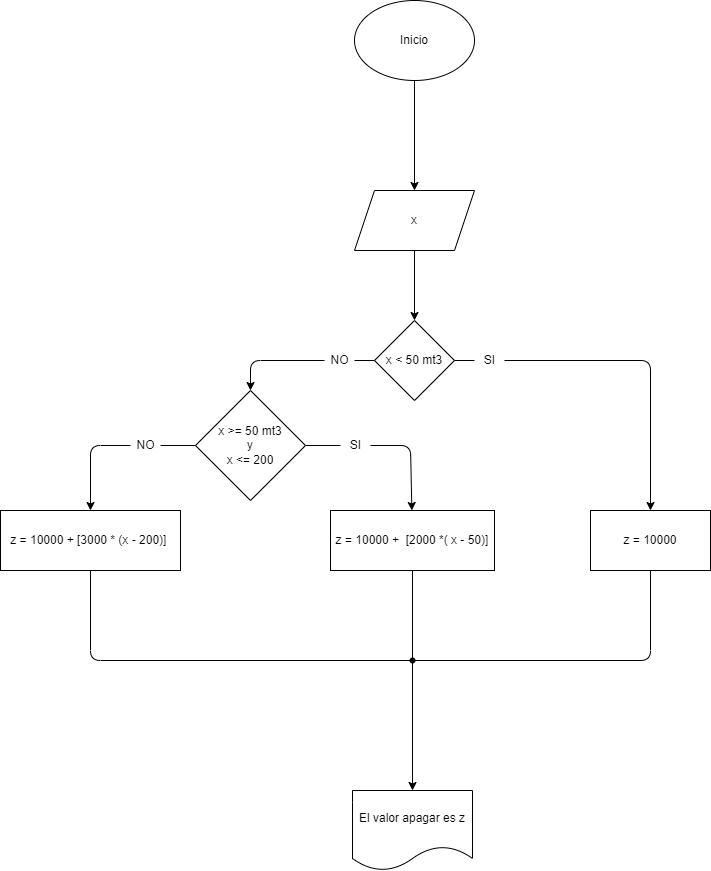

The diagram above was exported from draw.io. Its source (the exported page's mxGraphModel, read from the mxfile embedded in the PNG):
<mxGraphModel dx="1118" dy="534" grid="1" gridSize="10" guides="1" tooltips="1" connect="1" arrows="1" fold="1" page="1" pageScale="1" pageWidth="827" pageHeight="1169" math="0" shadow="0">
  <root>
    <mxCell id="0" />
    <mxCell id="1" parent="0" />
    <mxCell id="4" value="" style="edgeStyle=none;html=1;" edge="1" parent="1" source="2" target="3">
      <mxGeometry relative="1" as="geometry" />
    </mxCell>
    <mxCell id="2" value="Inicio" style="ellipse;whiteSpace=wrap;html=1;" vertex="1" parent="1">
      <mxGeometry x="354" y="10" width="120" height="80" as="geometry" />
    </mxCell>
    <mxCell id="8" value="" style="edgeStyle=none;html=1;" edge="1" parent="1" source="3" target="7">
      <mxGeometry relative="1" as="geometry" />
    </mxCell>
    <mxCell id="3" value="x" style="shape=parallelogram;perimeter=parallelogramPerimeter;whiteSpace=wrap;html=1;fixedSize=1;" vertex="1" parent="1">
      <mxGeometry x="354" y="200" width="120" height="60" as="geometry" />
    </mxCell>
    <mxCell id="10" value="" style="edgeStyle=none;html=1;startArrow=none;entryX=0.5;entryY=0;entryDx=0;entryDy=0;" edge="1" parent="1" source="17" target="35">
      <mxGeometry relative="1" as="geometry">
        <mxPoint x="650" y="520" as="targetPoint" />
        <Array as="points">
          <mxPoint x="650" y="370" />
        </Array>
      </mxGeometry>
    </mxCell>
    <mxCell id="14" value="" style="edgeStyle=none;html=1;startArrow=none;" edge="1" parent="1" source="18" target="13">
      <mxGeometry relative="1" as="geometry">
        <Array as="points">
          <mxPoint x="250" y="370" />
        </Array>
      </mxGeometry>
    </mxCell>
    <mxCell id="7" value="x &amp;lt; 50 mt3" style="rhombus;whiteSpace=wrap;html=1;" vertex="1" parent="1">
      <mxGeometry x="374" y="330" width="80" height="80" as="geometry" />
    </mxCell>
    <mxCell id="16" value="" style="edgeStyle=none;html=1;startArrow=none;" edge="1" parent="1" source="19" target="15">
      <mxGeometry relative="1" as="geometry">
        <Array as="points">
          <mxPoint x="410" y="455" />
        </Array>
      </mxGeometry>
    </mxCell>
    <mxCell id="21" value="" style="edgeStyle=none;html=1;startArrow=none;" edge="1" parent="1" source="26" target="20">
      <mxGeometry relative="1" as="geometry">
        <Array as="points">
          <mxPoint x="90" y="455" />
        </Array>
      </mxGeometry>
    </mxCell>
    <mxCell id="13" value="x &amp;gt;= 50 mt3&lt;br&gt;y&lt;br&gt;x &amp;lt;= 200" style="rhombus;whiteSpace=wrap;html=1;" vertex="1" parent="1">
      <mxGeometry x="195" y="400" width="110" height="110" as="geometry" />
    </mxCell>
    <mxCell id="15" value="z = 10000 +&amp;nbsp; [2000 *( x - 50)]" style="whiteSpace=wrap;html=1;" vertex="1" parent="1">
      <mxGeometry x="330" y="520" width="164" height="60" as="geometry" />
    </mxCell>
    <mxCell id="20" value="z = 10000 + [3000 * (x - 200)]&amp;nbsp;" style="whiteSpace=wrap;html=1;" vertex="1" parent="1">
      <mxGeometry y="520" width="180" height="60" as="geometry" />
    </mxCell>
    <mxCell id="18" value="NO" style="text;html=1;align=center;verticalAlign=middle;resizable=0;points=[];autosize=1;strokeColor=none;fillColor=none;" vertex="1" parent="1">
      <mxGeometry x="324" y="360" width="30" height="20" as="geometry" />
    </mxCell>
    <mxCell id="22" value="" style="edgeStyle=none;html=1;endArrow=none;" edge="1" parent="1" source="7" target="18">
      <mxGeometry relative="1" as="geometry">
        <mxPoint x="374" y="370" as="sourcePoint" />
        <mxPoint x="215" y="400" as="targetPoint" />
        <Array as="points" />
      </mxGeometry>
    </mxCell>
    <mxCell id="17" value="SI" style="text;html=1;align=center;verticalAlign=middle;resizable=0;points=[];autosize=1;strokeColor=none;fillColor=none;" vertex="1" parent="1">
      <mxGeometry x="474" y="360" width="30" height="20" as="geometry" />
    </mxCell>
    <mxCell id="23" value="" style="edgeStyle=none;html=1;endArrow=none;" edge="1" parent="1" source="7" target="17">
      <mxGeometry relative="1" as="geometry">
        <mxPoint x="454" y="370" as="sourcePoint" />
        <mxPoint x="650" y="400" as="targetPoint" />
        <Array as="points" />
      </mxGeometry>
    </mxCell>
    <mxCell id="19" value="SI" style="text;html=1;align=center;verticalAlign=middle;resizable=0;points=[];autosize=1;strokeColor=none;fillColor=none;" vertex="1" parent="1">
      <mxGeometry x="340" y="445" width="30" height="20" as="geometry" />
    </mxCell>
    <mxCell id="24" value="" style="edgeStyle=none;html=1;endArrow=none;" edge="1" parent="1" source="13" target="19">
      <mxGeometry relative="1" as="geometry">
        <mxPoint x="270" y="455" as="sourcePoint" />
        <mxPoint x="390" y="520" as="targetPoint" />
        <Array as="points" />
      </mxGeometry>
    </mxCell>
    <mxCell id="26" value="NO" style="text;html=1;align=center;verticalAlign=middle;resizable=0;points=[];autosize=1;strokeColor=none;fillColor=none;" vertex="1" parent="1">
      <mxGeometry x="130" y="445" width="30" height="20" as="geometry" />
    </mxCell>
    <mxCell id="27" value="" style="edgeStyle=none;html=1;endArrow=none;" edge="1" parent="1" source="13" target="26">
      <mxGeometry relative="1" as="geometry">
        <mxPoint x="160" y="455" as="sourcePoint" />
        <mxPoint x="40" y="520" as="targetPoint" />
        <Array as="points" />
      </mxGeometry>
    </mxCell>
    <mxCell id="28" value="El valor apagar es z" style="shape=document;whiteSpace=wrap;html=1;boundedLbl=1;" vertex="1" parent="1">
      <mxGeometry x="352" y="800" width="120" height="80" as="geometry" />
    </mxCell>
    <mxCell id="29" value="" style="endArrow=none;html=1;exitX=0.5;exitY=1;exitDx=0;exitDy=0;" edge="1" parent="1" source="15" target="30">
      <mxGeometry width="50" height="50" relative="1" as="geometry">
        <mxPoint x="390" y="790" as="sourcePoint" />
        <mxPoint x="412" y="670" as="targetPoint" />
        <Array as="points">
          <mxPoint x="412" y="670" />
        </Array>
      </mxGeometry>
    </mxCell>
    <mxCell id="38" value="" style="edgeStyle=none;html=1;" edge="1" parent="1" source="30" target="28">
      <mxGeometry relative="1" as="geometry" />
    </mxCell>
    <mxCell id="30" value="" style="shape=waypoint;sketch=0;size=6;pointerEvents=1;points=[];fillColor=default;resizable=0;rotatable=0;perimeter=centerPerimeter;snapToPoint=1;" vertex="1" parent="1">
      <mxGeometry x="392" y="650" width="40" height="40" as="geometry" />
    </mxCell>
    <mxCell id="32" value="" style="endArrow=none;html=1;entryX=0.5;entryY=1;entryDx=0;entryDy=0;" edge="1" parent="1" source="30" target="20">
      <mxGeometry width="50" height="50" relative="1" as="geometry">
        <mxPoint x="390" y="790" as="sourcePoint" />
        <mxPoint x="440" y="740" as="targetPoint" />
        <Array as="points">
          <mxPoint x="90" y="670" />
        </Array>
      </mxGeometry>
    </mxCell>
    <mxCell id="35" value="z = 10000" style="rounded=0;whiteSpace=wrap;html=1;" vertex="1" parent="1">
      <mxGeometry x="590" y="520" width="120" height="60" as="geometry" />
    </mxCell>
    <mxCell id="36" value="" style="endArrow=none;html=1;entryX=0.5;entryY=1;entryDx=0;entryDy=0;" edge="1" parent="1" source="30" target="35">
      <mxGeometry width="50" height="50" relative="1" as="geometry">
        <mxPoint x="410" y="670" as="sourcePoint" />
        <mxPoint x="440" y="640" as="targetPoint" />
        <Array as="points">
          <mxPoint x="650" y="670" />
        </Array>
      </mxGeometry>
    </mxCell>
  </root>
</mxGraphModel>